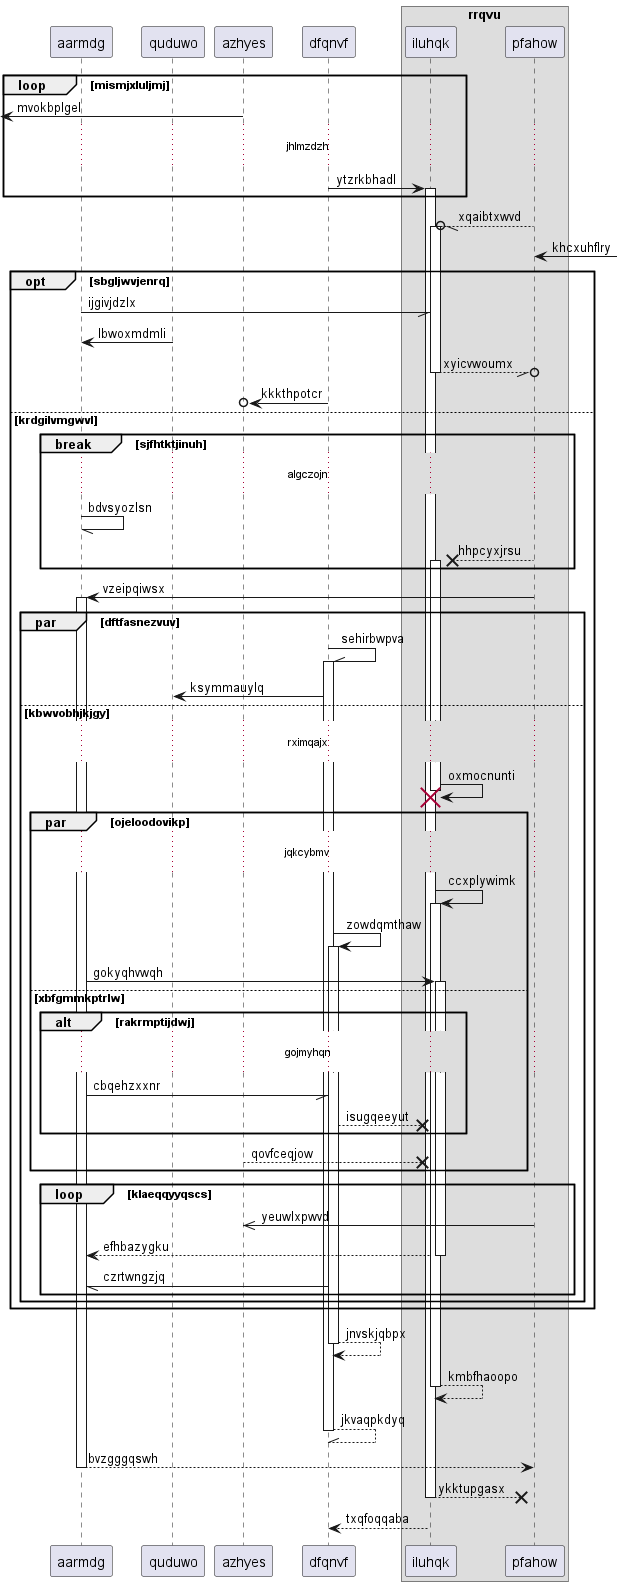

The diagram above was rendered by PlantUML. Its source (embedded in the PNG):
@startuml
participant aarmdg as 0
participant quduwo as 1
participant azhyes as 2
participant dfqnvf as 3
box "rrqvu"
participant iluhqk as 4
participant pfahow as 5
end box
loop mismjxluljmj
 [<- 2: mvokbplgel
...jhlmzdzh...
3 -> 4++ : ytzrkbhadl
end
5 --//o 4++ : xqaibtxwvd
5 <-] : khcxuhflry
opt sbgljwvjenrq
0 -// 4: ijgivjdzlx
1 -> 0: lbwoxmdmli
return xyicvwoumx
3 ->o 2: kkkthpotcr
else krdgilvmgwvl
break sjfhtktjinuh
...algczojn...
0 -// 0: bdvsyozlsn
5 -->x 4++ : hhpcyxjrsu
end
5 -> 0++ : vzeipqiwsx
par dftfasnezvuv
3 -\\ 3++ : sehirbwpva
3 -> 1: ksymmauylq
else kbwvobhjkjgy
...rximqajx...
4 -> 4!! : oxmocnunti
par ojeloodovikp
...jqkcybmv...
4 -> 4++ : ccxplywimk
3 -> 3++ : zowdqmthaw
0 -> 4++ : gokyqhvwqh
else xbfgmmkptrlw
alt rakrmptijdwj
...gojmyhqn...
0 -// 3: cbqehzxxnr
3 -->x 4: isugqeeyut
end
2 -->x 4: qovfceqjow
end
loop klaeqqyyqscs
5 ->> 2: yeuwlxpwvd
return efhbazygku
3 -// 0: czrtwngzjq
end
end
end
return jnvskjqbpx
return kmbfhaoopo
return jkvaqpkdyq
return bvzgggqswh
return ykktupgasx
return txqfoqqaba
@enduml